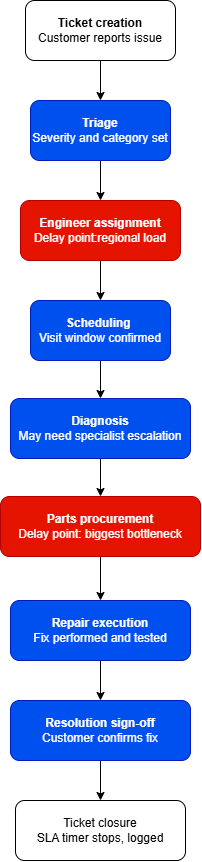

The diagram above was exported from draw.io. Its source (the exported page's mxGraphModel, read from the mxfile embedded in the PNG):
<mxGraphModel dx="866" dy="1643" grid="1" gridSize="10" guides="1" tooltips="1" connect="1" arrows="1" fold="1" page="1" pageScale="1" pageWidth="827" pageHeight="1169" math="0" shadow="0">
  <root>
    <mxCell id="0" />
    <mxCell id="1" parent="0" />
    <mxCell id="eTHwRZSzdeTc9ou9bi-_-15" edge="1" parent="1" source="eTHwRZSzdeTc9ou9bi-_-1" style="edgeStyle=orthogonalEdgeStyle;rounded=0;orthogonalLoop=1;jettySize=auto;html=1;" target="eTHwRZSzdeTc9ou9bi-_-3" value="">
      <mxGeometry relative="1" as="geometry" />
    </mxCell>
    <mxCell id="eTHwRZSzdeTc9ou9bi-_-1" parent="1" style="rounded=1;whiteSpace=wrap;html=1;" value="&lt;b&gt;Ticket creation&lt;/b&gt;&lt;div&gt;Customer reports issue&lt;/div&gt;" vertex="1">
      <mxGeometry height="60" width="150" x="360" y="-1140" as="geometry" />
    </mxCell>
    <mxCell id="eTHwRZSzdeTc9ou9bi-_-16" edge="1" parent="1" source="eTHwRZSzdeTc9ou9bi-_-3" style="edgeStyle=orthogonalEdgeStyle;rounded=0;orthogonalLoop=1;jettySize=auto;html=1;" target="eTHwRZSzdeTc9ou9bi-_-5" value="">
      <mxGeometry relative="1" as="geometry" />
    </mxCell>
    <mxCell id="eTHwRZSzdeTc9ou9bi-_-3" parent="1" style="rounded=1;whiteSpace=wrap;html=1;fillColor=#0050ef;fontColor=#ffffff;strokeColor=#001DBC;" value="&lt;b&gt;Triage&lt;/b&gt;&lt;div&gt;Severity and category set&lt;/div&gt;" vertex="1">
      <mxGeometry height="60" width="140" x="365" y="-1040" as="geometry" />
    </mxCell>
    <mxCell id="eTHwRZSzdeTc9ou9bi-_-17" edge="1" parent="1" source="eTHwRZSzdeTc9ou9bi-_-5" style="edgeStyle=orthogonalEdgeStyle;rounded=0;orthogonalLoop=1;jettySize=auto;html=1;" target="eTHwRZSzdeTc9ou9bi-_-6" value="">
      <mxGeometry relative="1" as="geometry" />
    </mxCell>
    <mxCell id="eTHwRZSzdeTc9ou9bi-_-5" parent="1" style="rounded=1;whiteSpace=wrap;html=1;fillColor=light-dark(#e51400, #e61300);fontColor=light-dark(#FFFFFF,#FFFFFF);strokeColor=#B20000;" value="&lt;b&gt;Engineer assignment&lt;/b&gt;&lt;div&gt;Delay point:regional load&lt;/div&gt;" vertex="1">
      <mxGeometry height="60" width="160" x="355" y="-940" as="geometry" />
    </mxCell>
    <mxCell id="eTHwRZSzdeTc9ou9bi-_-18" edge="1" parent="1" source="eTHwRZSzdeTc9ou9bi-_-6" style="edgeStyle=orthogonalEdgeStyle;rounded=0;orthogonalLoop=1;jettySize=auto;html=1;" target="eTHwRZSzdeTc9ou9bi-_-7" value="">
      <mxGeometry relative="1" as="geometry" />
    </mxCell>
    <mxCell id="eTHwRZSzdeTc9ou9bi-_-6" parent="1" style="rounded=1;whiteSpace=wrap;html=1;fillColor=#0050ef;fontColor=#ffffff;strokeColor=#001DBC;" value="&lt;b&gt;Scheduling&amp;nbsp;&lt;/b&gt;&lt;div&gt;Visit window confirmed&lt;/div&gt;" vertex="1">
      <mxGeometry height="60" width="140" x="365" y="-840" as="geometry" />
    </mxCell>
    <mxCell id="eTHwRZSzdeTc9ou9bi-_-19" edge="1" parent="1" source="eTHwRZSzdeTc9ou9bi-_-7" style="edgeStyle=orthogonalEdgeStyle;rounded=0;orthogonalLoop=1;jettySize=auto;html=1;" target="eTHwRZSzdeTc9ou9bi-_-12" value="">
      <mxGeometry relative="1" as="geometry" />
    </mxCell>
    <mxCell id="eTHwRZSzdeTc9ou9bi-_-7" parent="1" style="rounded=1;whiteSpace=wrap;html=1;fillColor=#0050ef;fontColor=#ffffff;strokeColor=#001DBC;" value="&lt;b&gt;Diagnosis&lt;/b&gt;&lt;div&gt;May need specialist escalation&lt;/div&gt;" vertex="1">
      <mxGeometry height="60" width="180" x="345" y="-742" as="geometry" />
    </mxCell>
    <mxCell id="eTHwRZSzdeTc9ou9bi-_-11" parent="1" style="rounded=1;whiteSpace=wrap;html=1;" value="Ticket closure&lt;div&gt;SLA timer stops, logged&lt;/div&gt;" vertex="1">
      <mxGeometry height="60" width="170" x="350" y="-340" as="geometry" />
    </mxCell>
    <mxCell id="eTHwRZSzdeTc9ou9bi-_-20" edge="1" parent="1" source="eTHwRZSzdeTc9ou9bi-_-12" style="edgeStyle=orthogonalEdgeStyle;rounded=0;orthogonalLoop=1;jettySize=auto;html=1;" target="eTHwRZSzdeTc9ou9bi-_-13" value="">
      <mxGeometry relative="1" as="geometry" />
    </mxCell>
    <mxCell id="eTHwRZSzdeTc9ou9bi-_-12" parent="1" style="rounded=1;whiteSpace=wrap;html=1;fillColor=light-dark(#e51400, #e61300);fontColor=light-dark(#FFFFFF,#FFFFFF);strokeColor=#B20000;" value="&lt;b&gt;Parts procurement&lt;/b&gt;&lt;br&gt;&lt;div&gt;Delay point: biggest bottleneck&lt;/div&gt;" vertex="1">
      <mxGeometry height="60" width="200" x="335" y="-644" as="geometry" />
    </mxCell>
    <mxCell id="eTHwRZSzdeTc9ou9bi-_-21" edge="1" parent="1" source="eTHwRZSzdeTc9ou9bi-_-13" style="edgeStyle=orthogonalEdgeStyle;rounded=0;orthogonalLoop=1;jettySize=auto;html=1;" target="eTHwRZSzdeTc9ou9bi-_-14" value="">
      <mxGeometry relative="1" as="geometry" />
    </mxCell>
    <mxCell id="eTHwRZSzdeTc9ou9bi-_-13" parent="1" style="rounded=1;whiteSpace=wrap;html=1;fillColor=#0050ef;fontColor=#ffffff;strokeColor=#001DBC;" value="&lt;b&gt;Repair execution&lt;/b&gt;&lt;br&gt;&lt;div&gt;Fix performed and tested&lt;/div&gt;" vertex="1">
      <mxGeometry height="60" width="180" x="345" y="-540" as="geometry" />
    </mxCell>
    <mxCell id="eTHwRZSzdeTc9ou9bi-_-22" edge="1" parent="1" source="eTHwRZSzdeTc9ou9bi-_-14" style="edgeStyle=orthogonalEdgeStyle;rounded=0;orthogonalLoop=1;jettySize=auto;html=1;" target="eTHwRZSzdeTc9ou9bi-_-11" value="">
      <mxGeometry relative="1" as="geometry" />
    </mxCell>
    <mxCell id="eTHwRZSzdeTc9ou9bi-_-14" parent="1" style="rounded=1;whiteSpace=wrap;html=1;fillColor=#0050ef;fontColor=#ffffff;strokeColor=#001DBC;" value="&lt;b&gt;Resolution sign-off&lt;/b&gt;&lt;br&gt;&lt;div&gt;Customer confirms fix&lt;/div&gt;" vertex="1">
      <mxGeometry height="60" width="180" x="345" y="-440" as="geometry" />
    </mxCell>
  </root>
</mxGraphModel>